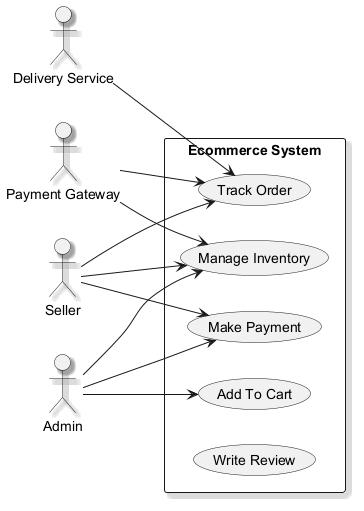

The diagram above was rendered by PlantUML. Its source (embedded in the PNG):
@startuml
skinparam monochrome true
skinparam shadowing true
left to right direction
actor "Delivery Service" as DS
actor "Seller" as S
actor "Payment Gateway" as PG
actor "Admin" as A
rectangle "Ecommerce System" {
  usecase "Add To Cart" as UC_AddToCart
  usecase "Make Payment" as UC_MakePayment
  usecase "Track Order" as UC_TrackOrder
  usecase "Manage Inventory" as UC_ManageInventory
  usecase "Write Review" as UC_WriteReview
}
DS --> UC_TrackOrder
S --> UC_ManageInventory
S --> UC_TrackOrder
S --> UC_MakePayment
PG --> UC_TrackOrder
PG --> UC_ManageInventory
A --> UC_ManageInventory
A --> UC_MakePayment
A --> UC_AddToCart
@enduml